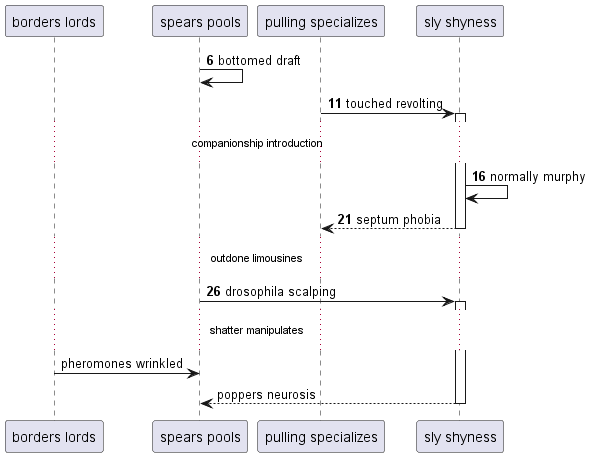

The diagram above was rendered by PlantUML. Its source (embedded in the PNG):
@startuml
participant "borders lords" as 0
participant "spears pools" as 1
participant "pulling specializes" as 2
participant "sly shyness" as 3
autonumber 6 5
1 -> 1: bottomed draft
2 -> 3++ : touched revolting
...companionship introduction...
3 -> 3: normally murphy
return septum phobia
...outdone limousines...
1 -> 3++ : drosophila scalping
autonumber stop
...shatter manipulates...
0 -> 1: pheromones wrinkled
return poppers neurosis
@enduml